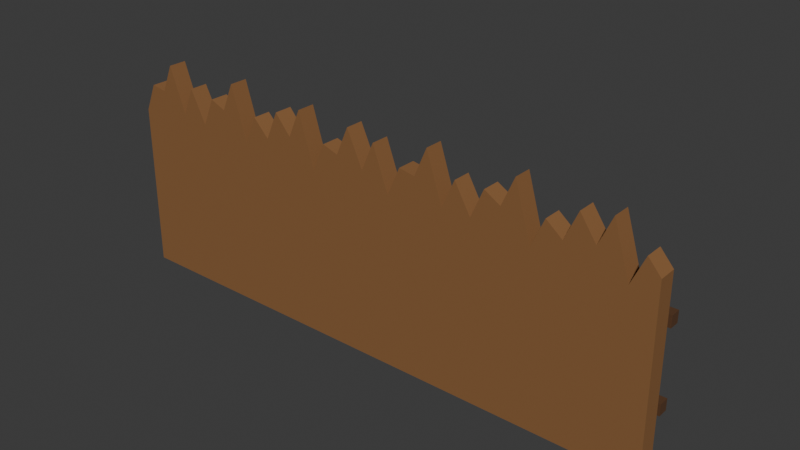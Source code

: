 # Source: siege_palisade.blend  (saved by Blender 5.2.44; exported with 4.5.12 LTS)
import bpy
from mathutils import Matrix  # noqa: F401  (used for matrix-valued properties, if any)

bpy.ops.wm.read_factory_settings(use_empty=True)
scene = bpy.context.scene
scene.name = 'Scene'

# ---- collections
col_collection = bpy.data.collections.new('Collection'); scene.collection.children.link(col_collection)

# ---- materials (node trees are filled in below, after node groups)
mat_castle_wood = bpy.data.materials.new('castle_wood')
mat_castle_wood.diffuse_color = (0.2542, 0.117, 0.03955, 1.0)
mat_castle_timber = bpy.data.materials.new('castle_timber')
mat_castle_timber.diffuse_color = (0.1022, 0.04374, 0.016, 1.0)

# ---- material node trees
mat_castle_wood.use_nodes = True; mat_castle_wood.node_tree.nodes.clear()
_N = mat_castle_wood.node_tree.nodes; _L = mat_castle_wood.node_tree.links
n0 = _N.new('ShaderNodeBsdfPrincipled'); n0.name = 'Principled BSDF'; n0.location = (-200, 100)
n0.inputs[0].default_value = (0.2542, 0.117, 0.03955, 1.0)
n0.inputs[2].default_value = 0.78
n0.inputs[10].default_value = 0.005
n1 = _N.new('ShaderNodeOutputMaterial'); n1.name = 'Material Output'; n1.location = (200, 100)
_L.new(n0.outputs[0], n1.inputs[0])
n1.is_active_output = True
mat_castle_timber.use_nodes = True; mat_castle_timber.node_tree.nodes.clear()
_N = mat_castle_timber.node_tree.nodes; _L = mat_castle_timber.node_tree.links
n0 = _N.new('ShaderNodeBsdfPrincipled'); n0.name = 'Principled BSDF'; n0.location = (-200, 100)
n0.inputs[0].default_value = (0.1022, 0.04374, 0.016, 1.0)
n0.inputs[2].default_value = 0.78
n0.inputs[10].default_value = 0.005
n1 = _N.new('ShaderNodeOutputMaterial'); n1.name = 'Material Output'; n1.location = (200, 100)
_L.new(n0.outputs[0], n1.inputs[0])
n1.is_active_output = True

# ---- world
world_world = bpy.data.worlds.new('World'); scene.world = world_world
world_world.use_nodes = True; world_world.node_tree.nodes.clear()
_N = world_world.node_tree.nodes; _L = world_world.node_tree.links
n0 = _N.new('ShaderNodeOutputWorld'); n0.name = 'World Output'; n0.location = (200, 100)
n1 = _N.new('ShaderNodeBackground'); n1.name = 'Background'; n1.location = (-200, 100)
n1.inputs[0].default_value = (0.05088, 0.05088, 0.05088, 1.0)
_L.new(n1.outputs[0], n0.inputs[0])
n0.is_active_output = True
world_world.color = (0.05088, 0.05088, 0.05088)
world_world.sun_shadow_jitter_overblur = 0.0

# ---- meshes
me_palisade_stakes = bpy.data.meshes.new('palisade_stakes')
me_palisade_stakes.from_pydata([(-4.97, -0.16, 2.969), (-4.75, -0.16, 3.469), (-4.47, -0.16, 3.425), (-4.25, -0.16, 3.925), (-3.97, -0.16, 3.132), (-3.75, -0.16, 3.632), (-3.47, -0.16, 3.066), (-3.25, -0.16, 3.566), (-2.97, -0.16, 3.447), (-2.75, -0.16, 3.947), (-2.47, -0.16, 3.005), (-2.25, -0.16, 3.505), (-1.97, -0.16, 3.213), (-1.75, -0.16, 3.713), (-1.47, -0.16, 3.378), (-1.25, -0.16, 3.878), (-0.97, -0.16, 2.95), (-0.75, -0.16, 3.45), (-0.47, -0.16, 3.355), (-0.25, -0.16, 3.855), (0.03, -0.16, 3.243), (0.25, -0.16, 3.743), (0.53, -0.16, 2.988), (0.75, -0.16, 3.488), (1.03, -0.16, 3.44), (1.25, -0.16, 3.94), (1.53, -0.16, 3.093), (1.75, -0.16, 3.593), (2.03, -0.16, 3.103), (2.25, -0.16, 3.603), (2.53, -0.16, 3.437), (2.75, -0.16, 3.937), (3.03, -0.16, 2.982), (3.25, -0.16, 3.482), (3.53, -0.16, 3.254), (3.75, -0.16, 3.754), (4.03, -0.16, 3.346), (4.25, -0.16, 3.846), (4.53, -0.16, 2.951), (4.75, -0.16, 3.451), (4.97, -0.16, 3.2), (5.0, -0.16, 0.0), (-5.0, -0.16, 0.0), (-4.97, 0.16, 2.969), (-4.75, 0.16, 3.469), (-4.47, 0.16, 3.425), (-4.25, 0.16, 3.925), (-3.97, 0.16, 3.132), (-3.75, 0.16, 3.632), (-3.47, 0.16, 3.066), (-3.25, 0.16, 3.566), (-2.97, 0.16, 3.447), (-2.75, 0.16, 3.947), (-2.47, 0.16, 3.005), (-2.25, 0.16, 3.505), (-1.97, 0.16, 3.213), (-1.75, 0.16, 3.713), (-1.47, 0.16, 3.378), (-1.25, 0.16, 3.878), (-0.97, 0.16, 2.95), (-0.75, 0.16, 3.45), (-0.47, 0.16, 3.355), (-0.25, 0.16, 3.855), (0.03, 0.16, 3.243), (0.25, 0.16, 3.743), (0.53, 0.16, 2.988), (0.75, 0.16, 3.488), (1.03, 0.16, 3.44), (1.25, 0.16, 3.94), (1.53, 0.16, 3.093), (1.75, 0.16, 3.593), (2.03, 0.16, 3.103), (2.25, 0.16, 3.603), (2.53, 0.16, 3.437), (2.75, 0.16, 3.937), (3.03, 0.16, 2.982), (3.25, 0.16, 3.482), (3.53, 0.16, 3.254), (3.75, 0.16, 3.754), (4.03, 0.16, 3.346), (4.25, 0.16, 3.846), (4.53, 0.16, 2.951), (4.75, 0.16, 3.451), (4.97, 0.16, 3.2), (5.0, 0.16, 0.0), (-5.0, 0.16, 0.0), (-5.0, 0.23, 0.9), (-5.0, 0.23, 1.1), (-5.0, 0.41, 0.9), (-5.0, 0.41, 1.1), (5.0, 0.23, 0.9), (5.0, 0.23, 1.1), (5.0, 0.41, 0.9), (5.0, 0.41, 1.1), (-5.0, 0.23, 2.3), (-5.0, 0.23, 2.5), (-5.0, 0.41, 2.3), (-5.0, 0.41, 2.5), (5.0, 0.23, 2.3), (5.0, 0.23, 2.5), (5.0, 0.41, 2.3), (5.0, 0.41, 2.5), (-3.5, 1.68, 0.04025), (-3.5, 0.3805, 2.64), (-3.414, 1.625, 0.01244), (-3.414, 0.3249, 2.612), (-3.447, 1.535, -0.03256), (-3.447, 0.2349, 2.567), (-3.553, 1.535, -0.03256), (-3.553, 0.2349, 2.567), (-3.586, 1.625, 0.01244), (-3.586, 0.3249, 2.612), (0.0, 1.68, 0.04025), (0.0, 0.3805, 2.64), (0.0856, 1.625, 0.01244), (0.0856, 0.3249, 2.612), (0.0529, 1.535, -0.03256), (0.0529, 0.2349, 2.567), (-0.0529, 1.535, -0.03256), (-0.0529, 0.2349, 2.567), (-0.0856, 1.625, 0.01244), (-0.0856, 0.3249, 2.612), (3.5, 1.68, 0.04025), (3.5, 0.3805, 2.64), (3.586, 1.625, 0.01244), (3.586, 0.3249, 2.612), (3.553, 1.535, -0.03256), (3.553, 0.2349, 2.567), (3.447, 1.535, -0.03256), (3.447, 0.2349, 2.567), (3.414, 1.625, 0.01244), (3.414, 0.3249, 2.612)], [], [(42, 41, 40, 39, 38, 37, 36, 35, 34, 33, 32, 31, 30, 29, 28, 27, 26, 25, 24, 23, 22, 21, 20, 19, 18, 17, 16, 15, 14, 13, 12, 11, 10, 9, 8, 7, 6, 5, 4, 3, 2, 1, 0), (43, 44, 45, 46, 47, 48, 49, 50, 51, 52, 53, 54, 55, 56, 57, 58, 59, 60, 61, 62, 63, 64, 65, 66, 67, 68, 69, 70, 71, 72, 73, 74, 75, 76, 77, 78, 79, 80, 81, 82, 83, 84, 85), (0, 1, 44, 43), (1, 2, 45, 44), (2, 3, 46, 45), (3, 4, 47, 46), (4, 5, 48, 47), (5, 6, 49, 48), (6, 7, 50, 49), (7, 8, 51, 50), (8, 9, 52, 51), (9, 10, 53, 52), (10, 11, 54, 53), (11, 12, 55, 54), (12, 13, 56, 55), (13, 14, 57, 56), (14, 15, 58, 57), (15, 16, 59, 58), (16, 17, 60, 59), (17, 18, 61, 60), (18, 19, 62, 61), (19, 20, 63, 62), (20, 21, 64, 63), (21, 22, 65, 64), (22, 23, 66, 65), (23, 24, 67, 66), (24, 25, 68, 67), (25, 26, 69, 68), (26, 27, 70, 69), (27, 28, 71, 70), (28, 29, 72, 71), (29, 30, 73, 72), (30, 31, 74, 73), (31, 32, 75, 74), (32, 33, 76, 75), (33, 34, 77, 76), (34, 35, 78, 77), (35, 36, 79, 78), (36, 37, 80, 79), (37, 38, 81, 80), (38, 39, 82, 81), (39, 40, 83, 82), (40, 41, 84, 83), (41, 42, 85, 84), (42, 0, 43, 85), (86, 87, 89, 88), (88, 89, 93, 92), (92, 93, 91, 90), (90, 91, 87, 86), (88, 92, 90, 86), (93, 89, 87, 91), (94, 95, 97, 96), (96, 97, 101, 100), (100, 101, 99, 98), (98, 99, 95, 94), (96, 100, 98, 94), (101, 97, 95, 99), (102, 103, 105, 104), (104, 105, 107, 106), (106, 107, 109, 108), (105, 103, 111, 109, 107), (108, 109, 111, 110), (110, 111, 103, 102), (102, 104, 106, 108, 110), (112, 113, 115, 114), (114, 115, 117, 116), (116, 117, 119, 118), (115, 113, 121, 119, 117), (118, 119, 121, 120), (120, 121, 113, 112), (112, 114, 116, 118, 120), (122, 123, 125, 124), (124, 125, 127, 126), (126, 127, 129, 128), (125, 123, 131, 129, 127), (128, 129, 131, 130), (130, 131, 123, 122), (122, 124, 126, 128, 130)])
me_palisade_stakes.polygons.foreach_set('material_index', [0, 0, 0, 0, 0, 0, 0, 0, 0, 0, 0, 0, 0, 0, 0, 0, 0, 0, 0, 0, 0, 0, 0, 0, 0, 0, 0, 0, 0, 0, 0, 0, 0, 0, 0, 0, 0, 0, 0, 0, 0, 0, 0, 0, 0, 1, 1, 1, 1, 1, 1, 1, 1, 1, 1, 1, 1, 1, 1, 1, 1, 1, 1, 1, 1, 1, 1, 1, 1, 1, 1, 1, 1, 1, 1, 1, 1, 1])
_uv = me_palisade_stakes.uv_layers.new(name='UVMap')
_uv.uv.foreach_set('vector', [0.5, 1.0, 0.5728, 0.9947, 0.644, 0.9788, 0.7122, 0.9527, 0.7759, 0.917, 0.8337, 0.8724, 0.8843, 0.8198, 0.9268, 0.7605, 0.9602, 0.6956, 0.9837, 0.6265, 0.997, 0.5547, 0.9997, 0.4817, 0.9917, 0.4092, 0.9732, 0.3386, 0.9447, 0.2714, 0.9066, 0.2091, 0.86, 0.153, 0.8056, 0.1043, 0.7447, 0.06398, 0.6786, 0.03299, 0.6087, 0.01196, 0.5365, 0.001334, 0.4635, 0.001334, 0.3913, 0.01196, 0.3214, 0.03299, 0.2553, 0.06398, 0.1944, 0.1043, 0.14, 0.153, 0.09336, 0.2091, 0.05533, 0.2714, 0.02678, 0.3386, 0.008317, 0.4092, 0.0003336, 0.4817, 0.002999, 0.5547, 0.01626, 0.6265, 0.03983, 0.6956, 0.0732, 0.7605, 0.1157, 0.8198, 0.1663, 0.8724, 0.2241, 0.917, 0.2878, 0.9527, 0.3559, 0.9788, 0.4272, 0.9947, 0.5, 1.0, 0.5728, 0.9947, 0.644, 0.9788, 0.7122, 0.9527, 0.7759, 0.917, 0.8337, 0.8724, 0.8843, 0.8198, 0.9268, 0.7605, 0.9602, 0.6956, 0.9837, 0.6265, 0.997, 0.5547, 0.9997, 0.4817, 0.9917, 0.4092, 0.9732, 0.3386, 0.9447, 0.2714, 0.9066, 0.2091, 0.86, 0.153, 0.8056, 0.1043, 0.7447, 0.06398, 0.6786, 0.03299, 0.6087, 0.01196, 0.5365, 0.001334, 0.4635, 0.001334, 0.3913, 0.01196, 0.3214, 0.03299, 0.2553, 0.06398, 0.1944, 0.1043, 0.14, 0.153, 0.09336, 0.2091, 0.05533, 0.2714, 0.02678, 0.3386, 0.008317, 0.4092, 0.0003336, 0.4817, 0.002999, 0.5547, 0.01626, 0.6265, 0.03983, 0.6956, 0.0732, 0.7605, 0.1157, 0.8198, 0.1663, 0.8724, 0.2241, 0.917, 0.2878, 0.9527, 0.3559, 0.9788, 0.4272, 0.9947, 0.0, 0.0, 1.0, 0.0, 1.0, 1.0, 0.0, 1.0, 0.0, 0.0, 1.0, 0.0, 1.0, 1.0, 0.0, 1.0, 0.0, 0.0, 1.0, 0.0, 1.0, 1.0, 0.0, 1.0, 0.0, 0.0, 1.0, 0.0, 1.0, 1.0, 0.0, 1.0, 0.0, 0.0, 1.0, 0.0, 1.0, 1.0, 0.0, 1.0, 0.0, 0.0, 1.0, 0.0, 1.0, 1.0, 0.0, 1.0, 0.0, 0.0, 1.0, 0.0, 1.0, 1.0, 0.0, 1.0, 0.0, 0.0, 1.0, 0.0, 1.0, 1.0, 0.0, 1.0, 0.0, 0.0, 1.0, 0.0, 1.0, 1.0, 0.0, 1.0, 0.0, 0.0, 1.0, 0.0, 1.0, 1.0, 0.0, 1.0, 0.0, 0.0, 1.0, 0.0, 1.0, 1.0, 0.0, 1.0, 0.0, 0.0, 1.0, 0.0, 1.0, 1.0, 0.0, 1.0, 0.0, 0.0, 1.0, 0.0, 1.0, 1.0, 0.0, 1.0, 0.0, 0.0, 1.0, 0.0, 1.0, 1.0, 0.0, 1.0, 0.0, 0.0, 1.0, 0.0, 1.0, 1.0, 0.0, 1.0, 0.0, 0.0, 1.0, 0.0, 1.0, 1.0, 0.0, 1.0, 0.0, 0.0, 1.0, 0.0, 1.0, 1.0, 0.0, 1.0, 0.0, 0.0, 1.0, 0.0, 1.0, 1.0, 0.0, 1.0, 0.0, 0.0, 1.0, 0.0, 1.0, 1.0, 0.0, 1.0, 0.0, 0.0, 1.0, 0.0, 1.0, 1.0, 0.0, 1.0, 0.0, 0.0, 1.0, 0.0, 1.0, 1.0, 0.0, 1.0, 0.0, 0.0, 1.0, 0.0, 1.0, 1.0, 0.0, 1.0, 0.0, 0.0, 1.0, 0.0, 1.0, 1.0, 0.0, 1.0, 0.0, 0.0, 1.0, 0.0, 1.0, 1.0, 0.0, 1.0, 0.0, 0.0, 1.0, 0.0, 1.0, 1.0, 0.0, 1.0, 0.0, 0.0, 1.0, 0.0, 1.0, 1.0, 0.0, 1.0, 0.0, 0.0, 1.0, 0.0, 1.0, 1.0, 0.0, 1.0, 0.0, 0.0, 1.0, 0.0, 1.0, 1.0, 0.0, 1.0, 0.0, 0.0, 1.0, 0.0, 1.0, 1.0, 0.0, 1.0, 0.0, 0.0, 1.0, 0.0, 1.0, 1.0, 0.0, 1.0, 0.0, 0.0, 1.0, 0.0, 1.0, 1.0, 0.0, 1.0, 0.0, 0.0, 1.0, 0.0, 1.0, 1.0, 0.0, 1.0, 0.0, 0.0, 1.0, 0.0, 1.0, 1.0, 0.0, 1.0, 0.0, 0.0, 1.0, 0.0, 1.0, 1.0, 0.0, 1.0, 0.0, 0.0, 1.0, 0.0, 1.0, 1.0, 0.0, 1.0, 0.0, 0.0, 1.0, 0.0, 1.0, 1.0, 0.0, 1.0, 0.0, 0.0, 1.0, 0.0, 1.0, 1.0, 0.0, 1.0, 0.0, 0.0, 1.0, 0.0, 1.0, 1.0, 0.0, 1.0, 0.0, 0.0, 1.0, 0.0, 1.0, 1.0, 0.0, 1.0, 0.0, 0.0, 1.0, 0.0, 1.0, 1.0, 0.0, 1.0, 0.0, 0.0, 1.0, 0.0, 1.0, 1.0, 0.0, 1.0, 0.0, 0.0, 1.0, 0.0, 1.0, 1.0, 0.0, 1.0, 0.0, 0.0, 1.0, 0.0, 1.0, 1.0, 0.0, 1.0, 0.375, 0.0, 0.625, 0.0, 0.625, 0.25, 0.375, 0.25, 0.375, 0.25, 0.625, 0.25, 0.625, 0.5, 0.375, 0.5, 0.375, 0.5, 0.625, 0.5, 0.625, 0.75, 0.375, 0.75, 0.375, 0.75, 0.625, 0.75, 0.625, 1.0, 0.375, 1.0, 0.125, 0.5, 0.375, 0.5, 0.375, 0.75, 0.125, 0.75, 0.625, 0.5, 0.875, 0.5, 0.875, 0.75, 0.625, 0.75, 0.375, 0.0, 0.625, 0.0, 0.625, 0.25, 0.375, 0.25, 0.375, 0.25, 0.625, 0.25, 0.625, 0.5, 0.375, 0.5, 0.375, 0.5, 0.625, 0.5, 0.625, 0.75, 0.375, 0.75, 0.375, 0.75, 0.625, 0.75, 0.625, 1.0, 0.375, 1.0, 0.125, 0.5, 0.375, 0.5, 0.375, 0.75, 0.125, 0.75, 0.625, 0.5, 0.875, 0.5, 0.875, 0.75, 0.625, 0.75, 1.0, 0.5, 1.0, 1.0, 0.8, 1.0, 0.8, 0.5, 0.8, 0.5, 0.8, 1.0, 0.6, 1.0, 0.6, 0.5, 0.6, 0.5, 0.6, 1.0, 0.4, 1.0, 0.4, 0.5, 0.4783, 0.3242, 0.25, 0.49, 0.02175, 0.3242, 0.1089, 0.05584, 0.3911, 0.05584, 0.4, 0.5, 0.4, 1.0, 0.2, 1.0, 0.2, 0.5, 0.2, 0.5, 0.2, 1.0, 2.98e-08, 1.0, 2.98e-08, 0.5, 0.75, 0.49, 0.9783, 0.3242, 0.8911, 0.05584, 0.6089, 0.05584, 0.5217, 0.3242, 1.0, 0.5, 1.0, 1.0, 0.8, 1.0, 0.8, 0.5, 0.8, 0.5, 0.8, 1.0, 0.6, 1.0, 0.6, 0.5, 0.6, 0.5, 0.6, 1.0, 0.4, 1.0, 0.4, 0.5, 0.4783, 0.3242, 0.25, 0.49, 0.02175, 0.3242, 0.1089, 0.05584, 0.3911, 0.05584, 0.4, 0.5, 0.4, 1.0, 0.2, 1.0, 0.2, 0.5, 0.2, 0.5, 0.2, 1.0, 2.98e-08, 1.0, 2.98e-08, 0.5, 0.75, 0.49, 0.9783, 0.3242, 0.8911, 0.05584, 0.6089, 0.05584, 0.5217, 0.3242, 1.0, 0.5, 1.0, 1.0, 0.8, 1.0, 0.8, 0.5, 0.8, 0.5, 0.8, 1.0, 0.6, 1.0, 0.6, 0.5, 0.6, 0.5, 0.6, 1.0, 0.4, 1.0, 0.4, 0.5, 0.4783, 0.3242, 0.25, 0.49, 0.02175, 0.3242, 0.1089, 0.05584, 0.3911, 0.05584, 0.4, 0.5, 0.4, 1.0, 0.2, 1.0, 0.2, 0.5, 0.2, 0.5, 0.2, 1.0, 2.98e-08, 1.0, 2.98e-08, 0.5, 0.75, 0.49, 0.9783, 0.3242, 0.8911, 0.05584, 0.6089, 0.05584, 0.5217, 0.3242])
me_palisade_stakes.materials.append(mat_castle_wood)
me_palisade_stakes.materials.append(mat_castle_timber)
me_palisade_stakes.update()

# ---- objects
ob_siege_palisade = bpy.data.objects.new('siege_palisade', me_palisade_stakes)

# ---- transforms, parenting, visibility, modifiers, constraints
ob_siege_palisade.location = (0.0, 0.0, 0.0)
_vg = ob_siege_palisade.vertex_groups.new(name='root')

# ---- collection membership
col_collection.objects.link(ob_siege_palisade)

# ---- scene / render settings (as saved in the file)
scene.frame_start = 1; scene.frame_end = 250; scene.frame_set(1)
scene.render.engine = 'BLENDER_EEVEE_NEXT'
scene.render.bake_bias = 0.0
scene.render.bake_samples = 0
scene.render.compositor_device = 'GPU'
scene.eevee.use_volume_custom_range = False
scene.eevee.fast_gi_thickness_near = 0.1
scene.eevee.fast_gi_thickness_far = 0.0
scene.eevee.ray_tracing_options.screen_trace_thickness = 0.1
bpy.context.view_layer.update()

# ---- added for rendering (the .blend has no active camera and no usable light): camera, sun
cam_auto = bpy.data.cameras.new('AutoCamera')
cam_auto.lens = 50.0
cam_auto.sensor_width = 36.0
cam_auto.clip_end = 1000.0
ob_auto_camera = bpy.data.objects.new('AutoCamera', cam_auto)
scene.collection.objects.link(ob_auto_camera)
ob_auto_camera.location = (10.1024, -11.3626, 10.039)
ob_auto_camera.rotation_euler = (1.09748, -7.21219e-08, 0.694738)
scene.camera = ob_auto_camera
light_auto_sun = bpy.data.lights.new('AutoSun', 'SUN')
light_auto_sun.energy = 3.0
light_auto_sun.angle = 0.0523599
ob_auto_sun = bpy.data.objects.new('AutoSun', light_auto_sun)
scene.collection.objects.link(ob_auto_sun)
ob_auto_sun.rotation_euler = (0.872665, 0.174533, 0.523599)
bpy.context.view_layer.update()
